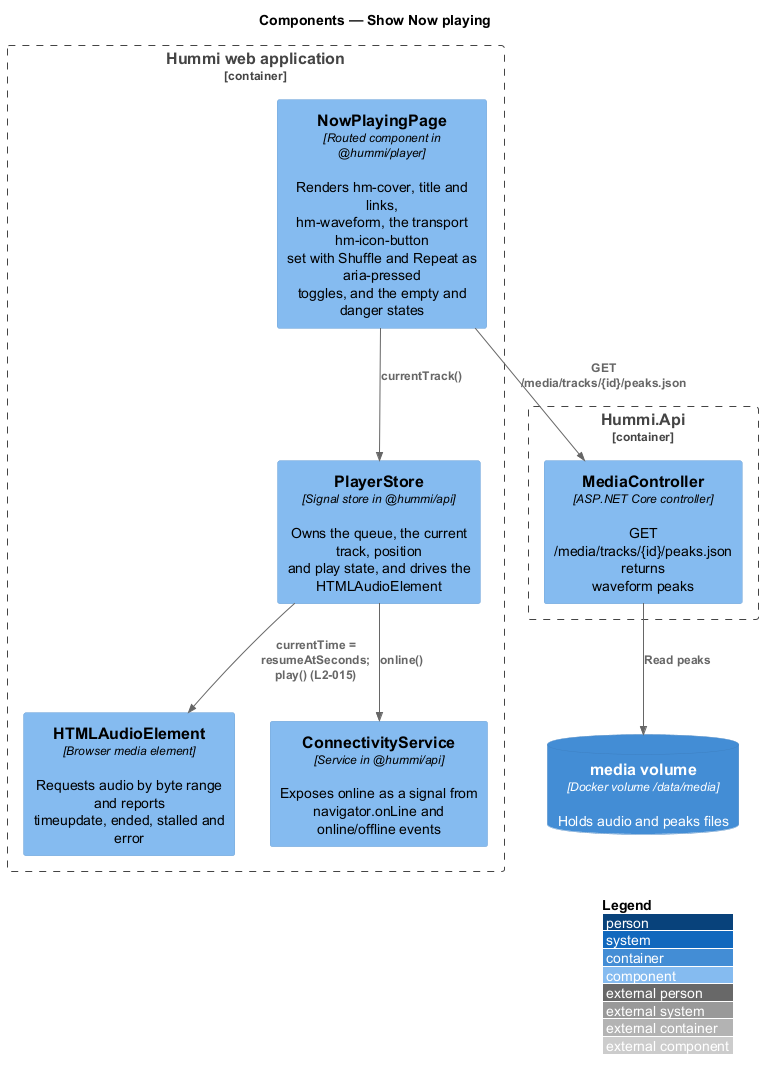

The diagram above was rendered by PlantUML. Its source (embedded in the PNG):
@startuml
!include <C4/C4_Component>
LAYOUT_WITH_LEGEND()
title Components — Show Now playing

Container_Boundary(spa, "Hummi web application") {
  Component(page, "NowPlayingPage", "Routed component in @hummi/player", "Renders hm-cover, title and links,\nhm-waveform, the transport hm-icon-button\nset with Shuffle and Repeat as aria-pressed\ntoggles, and the empty and danger states")
  Component(player, "PlayerStore", "Signal store in @hummi/api", "Owns the queue, the current track, position\nand play state, and drives the\nHTMLAudioElement")
  Component(audio, "HTMLAudioElement", "Browser media element", "Requests audio by byte range and reports\ntimeupdate, ended, stalled and error")
  Component(net, "ConnectivityService", "Service in @hummi/api", "Exposes online as a signal from\nnavigator.onLine and online/offline events")
}
Container_Boundary(api, "Hummi.Api") {
  Component(mctl, "MediaController", "ASP.NET Core controller", "GET /media/tracks/{id}/peaks.json returns\nwaveform peaks")
}
ContainerDb(media, "media volume", "Docker volume /data/media", "Holds audio and peaks files")
Rel(page, player, "currentTrack()")
Rel(page, mctl, "GET /media/tracks/{id}/peaks.json")
Rel(mctl, media, "Read peaks")
Rel(player, net, "online()")
Rel(player, audio, "currentTime = resumeAtSeconds;\nplay() (L2-015)")
@enduml